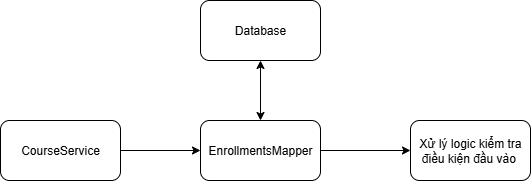

The diagram above was exported from draw.io. Its source (the exported page's mxGraphModel, read from the mxfile embedded in the PNG):
<mxGraphModel dx="840" dy="938" grid="1" gridSize="10" guides="1" tooltips="1" connect="1" arrows="1" fold="1" page="1" pageScale="1" pageWidth="850" pageHeight="1100" math="0" shadow="0">
  <root>
    <mxCell id="0" />
    <mxCell id="1" parent="0" />
    <mxCell id="xAqDUhRkyi5PWOLRowke-5" style="edgeStyle=orthogonalEdgeStyle;rounded=0;orthogonalLoop=1;jettySize=auto;html=1;exitX=1;exitY=0.5;exitDx=0;exitDy=0;entryX=0;entryY=0.5;entryDx=0;entryDy=0;" parent="1" source="xAqDUhRkyi5PWOLRowke-1" target="xAqDUhRkyi5PWOLRowke-2" edge="1">
      <mxGeometry relative="1" as="geometry" />
    </mxCell>
    <mxCell id="xAqDUhRkyi5PWOLRowke-1" value="CourseService" style="rounded=1;whiteSpace=wrap;html=1;" parent="1" vertex="1">
      <mxGeometry x="190" y="240" width="120" height="60" as="geometry" />
    </mxCell>
    <mxCell id="xAqDUhRkyi5PWOLRowke-8" style="edgeStyle=orthogonalEdgeStyle;rounded=0;orthogonalLoop=1;jettySize=auto;html=1;exitX=1;exitY=0.5;exitDx=0;exitDy=0;" parent="1" source="xAqDUhRkyi5PWOLRowke-2" target="xAqDUhRkyi5PWOLRowke-3" edge="1">
      <mxGeometry relative="1" as="geometry" />
    </mxCell>
    <mxCell id="xAqDUhRkyi5PWOLRowke-2" value="EnrollmentsMapper" style="rounded=1;whiteSpace=wrap;html=1;" parent="1" vertex="1">
      <mxGeometry x="390" y="240" width="120" height="60" as="geometry" />
    </mxCell>
    <mxCell id="xAqDUhRkyi5PWOLRowke-3" value="Xử lý logic kiểm tra điều kiện đầu vào&amp;nbsp;" style="rounded=1;whiteSpace=wrap;html=1;" parent="1" vertex="1">
      <mxGeometry x="600" y="240" width="120" height="60" as="geometry" />
    </mxCell>
    <mxCell id="xAqDUhRkyi5PWOLRowke-4" value="Database" style="rounded=1;whiteSpace=wrap;html=1;" parent="1" vertex="1">
      <mxGeometry x="390" y="120" width="120" height="60" as="geometry" />
    </mxCell>
    <mxCell id="xAqDUhRkyi5PWOLRowke-7" value="" style="endArrow=classic;startArrow=classic;html=1;rounded=0;entryX=0.5;entryY=1;entryDx=0;entryDy=0;exitX=0.5;exitY=0;exitDx=0;exitDy=0;" parent="1" source="xAqDUhRkyi5PWOLRowke-2" target="xAqDUhRkyi5PWOLRowke-4" edge="1">
      <mxGeometry width="50" height="50" relative="1" as="geometry">
        <mxPoint x="540" y="380" as="sourcePoint" />
        <mxPoint x="590" y="330" as="targetPoint" />
      </mxGeometry>
    </mxCell>
  </root>
</mxGraphModel>